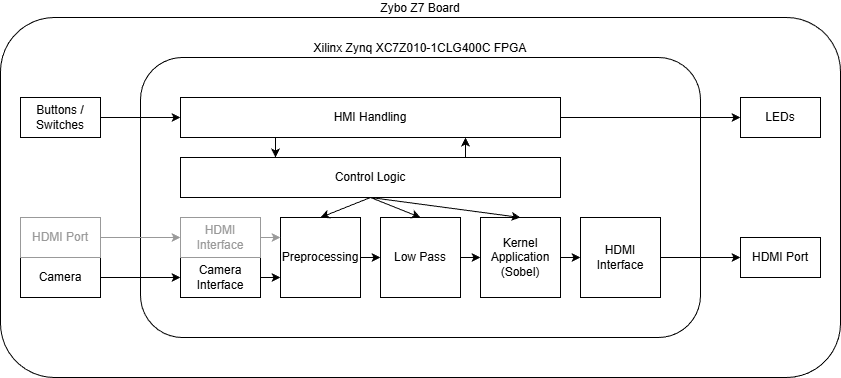

The diagram above was exported from draw.io. Its source (the exported page's mxGraphModel, read from the mxfile embedded in the PNG):
<mxGraphModel dx="1093" dy="585" grid="1" gridSize="10" guides="1" tooltips="1" connect="1" arrows="1" fold="1" page="1" pageScale="1" pageWidth="1169" pageHeight="827" math="0" shadow="0">
  <root>
    <mxCell id="0" />
    <mxCell id="1" parent="0" />
    <mxCell id="16" value="Zybo Z7 Board" style="rounded=1;whiteSpace=wrap;html=1;fillColor=none;labelPosition=center;verticalLabelPosition=top;align=center;verticalAlign=bottom;" parent="1" vertex="1">
      <mxGeometry y="160" width="840" height="360" as="geometry" />
    </mxCell>
    <mxCell id="20" style="edgeStyle=none;html=1;exitX=1;exitY=0.5;exitDx=0;exitDy=0;entryX=0;entryY=0.5;entryDx=0;entryDy=0;" parent="1" source="2" target="4" edge="1">
      <mxGeometry relative="1" as="geometry" />
    </mxCell>
    <mxCell id="2" value="Camera" style="rounded=0;whiteSpace=wrap;html=1;" parent="1" vertex="1">
      <mxGeometry x="20" y="400" width="80" height="40" as="geometry" />
    </mxCell>
    <mxCell id="3" value="Xilinx Zynq XC7Z010-1CLG400C FPGA" style="rounded=1;whiteSpace=wrap;html=1;fillColor=none;labelPosition=center;verticalLabelPosition=top;align=center;verticalAlign=bottom;" parent="1" vertex="1">
      <mxGeometry x="140" y="200" width="560" height="280" as="geometry" />
    </mxCell>
    <mxCell id="21" style="edgeStyle=none;html=1;exitX=1;exitY=0.5;exitDx=0;exitDy=0;entryX=0;entryY=0.75;entryDx=0;entryDy=0;" parent="1" source="4" target="6" edge="1">
      <mxGeometry relative="1" as="geometry" />
    </mxCell>
    <mxCell id="4" value="Camera Interface" style="rounded=0;whiteSpace=wrap;html=1;" parent="1" vertex="1">
      <mxGeometry x="180" y="400" width="80" height="40" as="geometry" />
    </mxCell>
    <mxCell id="23" style="edgeStyle=none;html=1;exitX=1;exitY=0.5;exitDx=0;exitDy=0;entryX=0;entryY=0.5;entryDx=0;entryDy=0;" parent="1" source="6" target="7" edge="1">
      <mxGeometry relative="1" as="geometry" />
    </mxCell>
    <mxCell id="6" value="Preprocessing" style="rounded=0;whiteSpace=wrap;html=1;" parent="1" vertex="1">
      <mxGeometry x="280" y="360" width="80" height="80" as="geometry" />
    </mxCell>
    <mxCell id="24" style="edgeStyle=none;html=1;exitX=1;exitY=0.5;exitDx=0;exitDy=0;entryX=0;entryY=0.5;entryDx=0;entryDy=0;" parent="1" source="7" target="8" edge="1">
      <mxGeometry relative="1" as="geometry" />
    </mxCell>
    <mxCell id="7" value="Low Pass" style="rounded=0;whiteSpace=wrap;html=1;" parent="1" vertex="1">
      <mxGeometry x="380" y="360" width="80" height="80" as="geometry" />
    </mxCell>
    <mxCell id="25" value="" style="edgeStyle=none;html=1;" parent="1" source="8" target="9" edge="1">
      <mxGeometry relative="1" as="geometry" />
    </mxCell>
    <mxCell id="8" value="Kernel Application (Sobel)" style="rounded=0;whiteSpace=wrap;html=1;" parent="1" vertex="1">
      <mxGeometry x="480" y="360" width="80" height="80" as="geometry" />
    </mxCell>
    <mxCell id="26" style="edgeStyle=none;html=1;exitX=1;exitY=0.5;exitDx=0;exitDy=0;entryX=0;entryY=0.5;entryDx=0;entryDy=0;" parent="1" source="9" target="15" edge="1">
      <mxGeometry relative="1" as="geometry" />
    </mxCell>
    <mxCell id="9" value="HDMI Interface" style="rounded=0;whiteSpace=wrap;html=1;" parent="1" vertex="1">
      <mxGeometry x="580" y="360" width="80" height="80" as="geometry" />
    </mxCell>
    <mxCell id="22" style="edgeStyle=none;html=1;exitX=1;exitY=0.5;exitDx=0;exitDy=0;entryX=0;entryY=0.25;entryDx=0;entryDy=0;fontColor=#999999;strokeColor=#999999;" parent="1" source="10" target="6" edge="1">
      <mxGeometry relative="1" as="geometry" />
    </mxCell>
    <mxCell id="10" value="HDMI Interface" style="rounded=0;whiteSpace=wrap;html=1;fontColor=#999999;strokeColor=#999999;" parent="1" vertex="1">
      <mxGeometry x="180" y="360" width="80" height="40" as="geometry" />
    </mxCell>
    <mxCell id="27" style="edgeStyle=none;html=1;exitX=0.5;exitY=1;exitDx=0;exitDy=0;entryX=0.5;entryY=0;entryDx=0;entryDy=0;" parent="1" source="11" target="6" edge="1">
      <mxGeometry relative="1" as="geometry" />
    </mxCell>
    <mxCell id="28" style="edgeStyle=none;html=1;exitX=0.5;exitY=1;exitDx=0;exitDy=0;entryX=0.5;entryY=0;entryDx=0;entryDy=0;" parent="1" source="11" target="7" edge="1">
      <mxGeometry relative="1" as="geometry" />
    </mxCell>
    <mxCell id="29" style="edgeStyle=none;html=1;exitX=0.5;exitY=1;exitDx=0;exitDy=0;entryX=0.5;entryY=0;entryDx=0;entryDy=0;" parent="1" source="11" target="8" edge="1">
      <mxGeometry relative="1" as="geometry" />
    </mxCell>
    <mxCell id="31" style="edgeStyle=none;html=1;exitX=0.75;exitY=0;exitDx=0;exitDy=0;entryX=0.75;entryY=1;entryDx=0;entryDy=0;" edge="1" parent="1" source="11" target="12">
      <mxGeometry relative="1" as="geometry" />
    </mxCell>
    <mxCell id="11" value="Control Logic" style="rounded=0;whiteSpace=wrap;html=1;" parent="1" vertex="1">
      <mxGeometry x="180" y="300" width="380" height="40" as="geometry" />
    </mxCell>
    <mxCell id="30" style="edgeStyle=none;html=1;exitX=0.25;exitY=1;exitDx=0;exitDy=0;entryX=0.25;entryY=0;entryDx=0;entryDy=0;" edge="1" parent="1" source="12" target="11">
      <mxGeometry relative="1" as="geometry" />
    </mxCell>
    <mxCell id="33" style="edgeStyle=none;html=1;exitX=1;exitY=0.5;exitDx=0;exitDy=0;entryX=0;entryY=0.5;entryDx=0;entryDy=0;" edge="1" parent="1" source="12" target="32">
      <mxGeometry relative="1" as="geometry" />
    </mxCell>
    <mxCell id="12" value="HMI Handling" style="rounded=0;whiteSpace=wrap;html=1;" parent="1" vertex="1">
      <mxGeometry x="180" y="240" width="380" height="40" as="geometry" />
    </mxCell>
    <mxCell id="17" style="edgeStyle=none;html=1;exitX=1;exitY=0.5;exitDx=0;exitDy=0;entryX=0;entryY=0.5;entryDx=0;entryDy=0;" parent="1" source="13" target="12" edge="1">
      <mxGeometry relative="1" as="geometry" />
    </mxCell>
    <mxCell id="13" value="Buttons / Switches" style="rounded=0;whiteSpace=wrap;html=1;" parent="1" vertex="1">
      <mxGeometry x="20" y="240" width="80" height="40" as="geometry" />
    </mxCell>
    <mxCell id="19" style="edgeStyle=none;html=1;exitX=1;exitY=0.5;exitDx=0;exitDy=0;entryX=0;entryY=0.5;entryDx=0;entryDy=0;strokeColor=#999999;" parent="1" source="14" target="10" edge="1">
      <mxGeometry relative="1" as="geometry" />
    </mxCell>
    <mxCell id="14" value="HDMI Port" style="rounded=0;whiteSpace=wrap;html=1;strokeColor=#999999;fontColor=#999999;" parent="1" vertex="1">
      <mxGeometry x="20" y="360" width="80" height="40" as="geometry" />
    </mxCell>
    <mxCell id="15" value="HDMI Port" style="rounded=0;whiteSpace=wrap;html=1;" parent="1" vertex="1">
      <mxGeometry x="740" y="380" width="80" height="40" as="geometry" />
    </mxCell>
    <mxCell id="32" value="LEDs" style="rounded=0;whiteSpace=wrap;html=1;" vertex="1" parent="1">
      <mxGeometry x="740" y="240" width="80" height="40" as="geometry" />
    </mxCell>
  </root>
</mxGraphModel>